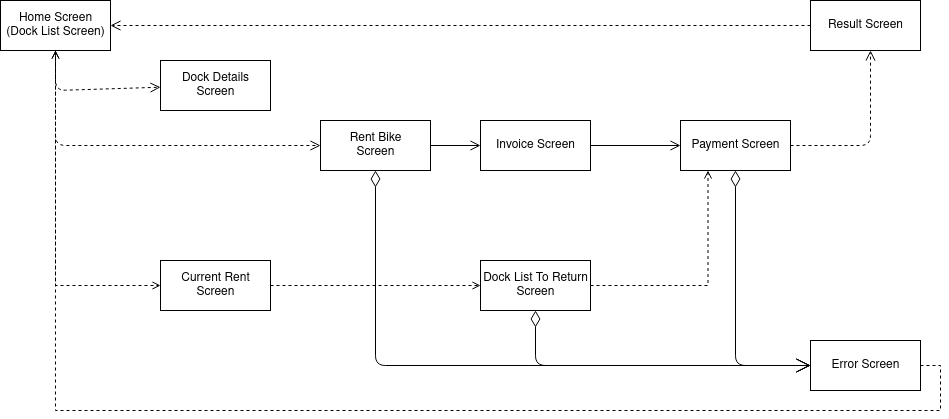

The diagram above was exported from draw.io. Its source (the exported page's mxGraphModel, read from the mxfile embedded in the PNG):
<mxGraphModel dx="1718" dy="452" grid="1" gridSize="10" guides="1" tooltips="1" connect="1" arrows="1" fold="1" page="1" pageScale="1" pageWidth="850" pageHeight="1100" math="0" shadow="0">
  <root>
    <mxCell id="0" />
    <mxCell id="1" parent="0" />
    <mxCell id="0uwDKvLy2vasqFx0erJm-3" style="edgeStyle=orthogonalEdgeStyle;rounded=0;orthogonalLoop=1;jettySize=auto;html=1;exitX=0.5;exitY=1;exitDx=0;exitDy=0;dashed=1;endArrow=open;endFill=0;entryX=0;entryY=0.5;entryDx=0;entryDy=0;" parent="1" source="SSSmVsYArNvKnDT0prhw-2" target="0uwDKvLy2vasqFx0erJm-1" edge="1">
      <mxGeometry relative="1" as="geometry">
        <mxPoint x="-40" y="340" as="targetPoint" />
      </mxGeometry>
    </mxCell>
    <mxCell id="SSSmVsYArNvKnDT0prhw-2" value="&lt;div&gt;Home Screen&lt;/div&gt;&lt;div&gt;(Dock List Screen)&lt;br&gt;&lt;/div&gt;" style="html=1;" parent="1" vertex="1">
      <mxGeometry x="-120" y="160" width="110" height="50" as="geometry" />
    </mxCell>
    <mxCell id="SSSmVsYArNvKnDT0prhw-3" value="&lt;div&gt;Dock Details&lt;/div&gt;&lt;div&gt;Screen &lt;br&gt;&lt;/div&gt;" style="html=1;" parent="1" vertex="1">
      <mxGeometry x="40" y="220" width="110" height="50" as="geometry" />
    </mxCell>
    <mxCell id="SSSmVsYArNvKnDT0prhw-4" value="&lt;div&gt;Rent Bike &lt;br&gt;&lt;/div&gt;&lt;div&gt;Screen&lt;/div&gt;" style="html=1;" parent="1" vertex="1">
      <mxGeometry x="200" y="280" width="110" height="50" as="geometry" />
    </mxCell>
    <mxCell id="SSSmVsYArNvKnDT0prhw-5" value="Invoice Screen" style="html=1;" parent="1" vertex="1">
      <mxGeometry x="360" y="280" width="110" height="50" as="geometry" />
    </mxCell>
    <mxCell id="SSSmVsYArNvKnDT0prhw-6" value="&lt;div&gt;Payment Screen&lt;/div&gt;" style="html=1;" parent="1" vertex="1">
      <mxGeometry x="560" y="280" width="110" height="50" as="geometry" />
    </mxCell>
    <mxCell id="SSSmVsYArNvKnDT0prhw-7" value="&lt;div&gt;Error Screen&lt;/div&gt;" style="html=1;" parent="1" vertex="1">
      <mxGeometry x="690" y="500" width="110" height="50" as="geometry" />
    </mxCell>
    <mxCell id="0uwDKvLy2vasqFx0erJm-6" style="edgeStyle=orthogonalEdgeStyle;rounded=0;orthogonalLoop=1;jettySize=auto;html=1;exitX=1;exitY=0.5;exitDx=0;exitDy=0;dashed=1;endArrow=open;endFill=0;entryX=0.25;entryY=1;entryDx=0;entryDy=0;" parent="1" source="SSSmVsYArNvKnDT0prhw-8" target="SSSmVsYArNvKnDT0prhw-6" edge="1">
      <mxGeometry relative="1" as="geometry">
        <mxPoint x="750" y="210" as="targetPoint" />
      </mxGeometry>
    </mxCell>
    <mxCell id="SSSmVsYArNvKnDT0prhw-8" value="&lt;div&gt;Dock List To Return&lt;/div&gt;&lt;div&gt;Screen&lt;br&gt;&lt;/div&gt;" style="html=1;" parent="1" vertex="1">
      <mxGeometry x="360" y="420" width="110" height="50" as="geometry" />
    </mxCell>
    <mxCell id="SSSmVsYArNvKnDT0prhw-9" value="&lt;div&gt;Result Screen&lt;/div&gt;" style="html=1;" parent="1" vertex="1">
      <mxGeometry x="690" y="160" width="110" height="50" as="geometry" />
    </mxCell>
    <mxCell id="SSSmVsYArNvKnDT0prhw-11" value="" style="endArrow=open;html=1;endSize=12;startArrow=diamondThin;startSize=14;startFill=0;edgeStyle=orthogonalEdgeStyle;align=left;verticalAlign=bottom;exitX=0.5;exitY=1;exitDx=0;exitDy=0;entryX=0;entryY=0.5;entryDx=0;entryDy=0;" parent="1" source="SSSmVsYArNvKnDT0prhw-6" target="SSSmVsYArNvKnDT0prhw-7" edge="1">
      <mxGeometry x="0.2222" y="225" relative="1" as="geometry">
        <mxPoint x="225" y="340" as="sourcePoint" />
        <mxPoint x="790" y="450" as="targetPoint" />
        <mxPoint as="offset" />
      </mxGeometry>
    </mxCell>
    <mxCell id="SSSmVsYArNvKnDT0prhw-12" value="" style="endArrow=open;html=1;endSize=12;startArrow=diamondThin;startSize=14;startFill=0;edgeStyle=orthogonalEdgeStyle;align=left;verticalAlign=bottom;exitX=0.5;exitY=1;exitDx=0;exitDy=0;entryX=0;entryY=0.5;entryDx=0;entryDy=0;" parent="1" source="SSSmVsYArNvKnDT0prhw-8" target="SSSmVsYArNvKnDT0prhw-7" edge="1">
      <mxGeometry x="0.2222" y="225" relative="1" as="geometry">
        <mxPoint x="235" y="350" as="sourcePoint" />
        <mxPoint x="380" y="565" as="targetPoint" />
        <mxPoint as="offset" />
        <Array as="points">
          <mxPoint x="415" y="525" />
        </Array>
      </mxGeometry>
    </mxCell>
    <mxCell id="SSSmVsYArNvKnDT0prhw-13" value="" style="html=1;verticalAlign=bottom;startArrow=open;endArrow=open;dashed=1;endSize=8;endFill=0;" parent="1" source="SSSmVsYArNvKnDT0prhw-2" target="SSSmVsYArNvKnDT0prhw-3" edge="1">
      <mxGeometry relative="1" as="geometry">
        <mxPoint x="480" y="320" as="sourcePoint" />
        <mxPoint x="400" y="320" as="targetPoint" />
        <Array as="points">
          <mxPoint x="-65" y="250" />
        </Array>
      </mxGeometry>
    </mxCell>
    <mxCell id="SSSmVsYArNvKnDT0prhw-16" value="" style="html=1;verticalAlign=bottom;endArrow=open;dashed=1;endSize=8;entryX=0;entryY=0.5;entryDx=0;entryDy=0;exitX=0.5;exitY=1;exitDx=0;exitDy=0;" parent="1" source="SSSmVsYArNvKnDT0prhw-2" target="SSSmVsYArNvKnDT0prhw-4" edge="1">
      <mxGeometry relative="1" as="geometry">
        <mxPoint x="-60" y="210" as="sourcePoint" />
        <mxPoint x="25" y="290" as="targetPoint" />
        <Array as="points">
          <mxPoint x="-65" y="305" />
        </Array>
      </mxGeometry>
    </mxCell>
    <mxCell id="SSSmVsYArNvKnDT0prhw-17" value="" style="html=1;verticalAlign=bottom;endArrow=open;endSize=8;exitX=1;exitY=0.5;exitDx=0;exitDy=0;entryX=0;entryY=0.5;entryDx=0;entryDy=0;" parent="1" source="SSSmVsYArNvKnDT0prhw-4" target="SSSmVsYArNvKnDT0prhw-5" edge="1">
      <mxGeometry relative="1" as="geometry">
        <mxPoint x="80" y="315" as="sourcePoint" />
        <mxPoint x="170" y="315" as="targetPoint" />
      </mxGeometry>
    </mxCell>
    <mxCell id="SSSmVsYArNvKnDT0prhw-20" value="" style="html=1;verticalAlign=bottom;endArrow=open;endSize=8;exitX=1;exitY=0.5;exitDx=0;exitDy=0;entryX=0;entryY=0.5;entryDx=0;entryDy=0;" parent="1" source="SSSmVsYArNvKnDT0prhw-5" target="SSSmVsYArNvKnDT0prhw-6" edge="1">
      <mxGeometry relative="1" as="geometry">
        <mxPoint x="110" y="345" as="sourcePoint" />
        <mxPoint x="200" y="345" as="targetPoint" />
      </mxGeometry>
    </mxCell>
    <mxCell id="SSSmVsYArNvKnDT0prhw-21" value="" style="html=1;verticalAlign=bottom;endArrow=open;dashed=1;endSize=8;exitX=1;exitY=0.5;exitDx=0;exitDy=0;" parent="1" source="SSSmVsYArNvKnDT0prhw-6" edge="1">
      <mxGeometry relative="1" as="geometry">
        <mxPoint x="120" y="355" as="sourcePoint" />
        <mxPoint x="750" y="210" as="targetPoint" />
        <Array as="points">
          <mxPoint x="750" y="305" />
          <mxPoint x="750" y="280" />
        </Array>
      </mxGeometry>
    </mxCell>
    <mxCell id="SSSmVsYArNvKnDT0prhw-22" value="" style="html=1;verticalAlign=bottom;endArrow=open;dashed=1;endSize=8;exitX=0;exitY=0.5;exitDx=0;exitDy=0;entryX=1;entryY=0.5;entryDx=0;entryDy=0;" parent="1" source="SSSmVsYArNvKnDT0prhw-9" target="SSSmVsYArNvKnDT0prhw-2" edge="1">
      <mxGeometry relative="1" as="geometry">
        <mxPoint x="130" y="365" as="sourcePoint" />
        <mxPoint x="220" y="365" as="targetPoint" />
      </mxGeometry>
    </mxCell>
    <mxCell id="0uwDKvLy2vasqFx0erJm-5" style="edgeStyle=orthogonalEdgeStyle;rounded=0;orthogonalLoop=1;jettySize=auto;html=1;exitX=1;exitY=0.5;exitDx=0;exitDy=0;dashed=1;endArrow=open;endFill=0;" parent="1" source="0uwDKvLy2vasqFx0erJm-1" target="SSSmVsYArNvKnDT0prhw-8" edge="1">
      <mxGeometry relative="1" as="geometry" />
    </mxCell>
    <mxCell id="0uwDKvLy2vasqFx0erJm-1" value="&lt;div&gt;Current Rent&lt;/div&gt;&lt;div&gt;Screen&lt;/div&gt;" style="html=1;" parent="1" vertex="1">
      <mxGeometry x="40" y="420" width="110" height="50" as="geometry" />
    </mxCell>
    <mxCell id="0uwDKvLy2vasqFx0erJm-7" value="" style="endArrow=open;html=1;endSize=12;startArrow=diamondThin;startSize=14;startFill=0;edgeStyle=orthogonalEdgeStyle;align=left;verticalAlign=bottom;exitX=0.5;exitY=1;exitDx=0;exitDy=0;entryX=0;entryY=0.5;entryDx=0;entryDy=0;" parent="1" source="SSSmVsYArNvKnDT0prhw-4" target="SSSmVsYArNvKnDT0prhw-7" edge="1">
      <mxGeometry x="0.2222" y="225" relative="1" as="geometry">
        <mxPoint x="625" y="340" as="sourcePoint" />
        <mxPoint x="820" y="470" as="targetPoint" />
        <mxPoint as="offset" />
        <Array as="points">
          <mxPoint x="255" y="525" />
        </Array>
      </mxGeometry>
    </mxCell>
    <mxCell id="Gjm826_VX4tV_jRbKtXk-2" style="edgeStyle=orthogonalEdgeStyle;rounded=0;orthogonalLoop=1;jettySize=auto;html=1;exitX=1;exitY=0.5;exitDx=0;exitDy=0;dashed=1;endArrow=open;endFill=0;entryX=0.5;entryY=1;entryDx=0;entryDy=0;" parent="1" source="SSSmVsYArNvKnDT0prhw-7" target="SSSmVsYArNvKnDT0prhw-2" edge="1">
      <mxGeometry relative="1" as="geometry">
        <mxPoint x="160" y="455" as="sourcePoint" />
        <mxPoint x="170" y="350" as="targetPoint" />
        <Array as="points">
          <mxPoint x="820" y="525" />
          <mxPoint x="820" y="570" />
          <mxPoint x="-65" y="570" />
        </Array>
      </mxGeometry>
    </mxCell>
  </root>
</mxGraphModel>